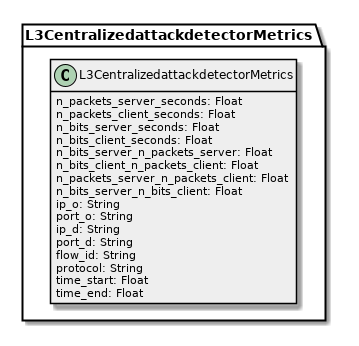

The diagram above was rendered by PlantUML. Its source (embedded in the PNG):
@startuml

hide empty methods
hide empty fields
skinparam classBackgroundColor #EEEEEE
skinparam classArrowColor black
skinparam classBorderColor black
skinparam packageBackgroundColor white
skinparam packageBorderColor black
                     

package L3CentralizedattackdetectorMetrics {
 class L3CentralizedattackdetectorMetrics {
  n_packets_server_seconds: Float 
  n_packets_client_seconds: Float 
  n_bits_server_seconds: Float 
  n_bits_client_seconds: Float 
  n_bits_server_n_packets_server: Float 
  n_bits_client_n_packets_client: Float 
  n_packets_server_n_packets_client: Float 
  n_bits_server_n_bits_client: Float 
  ip_o: String 
  port_o: String 
  ip_d: String 
  port_d: String 
  flow_id: String 
  protocol: String 
  time_start: Float 
  time_end: Float 
 }
 
}
@enduml